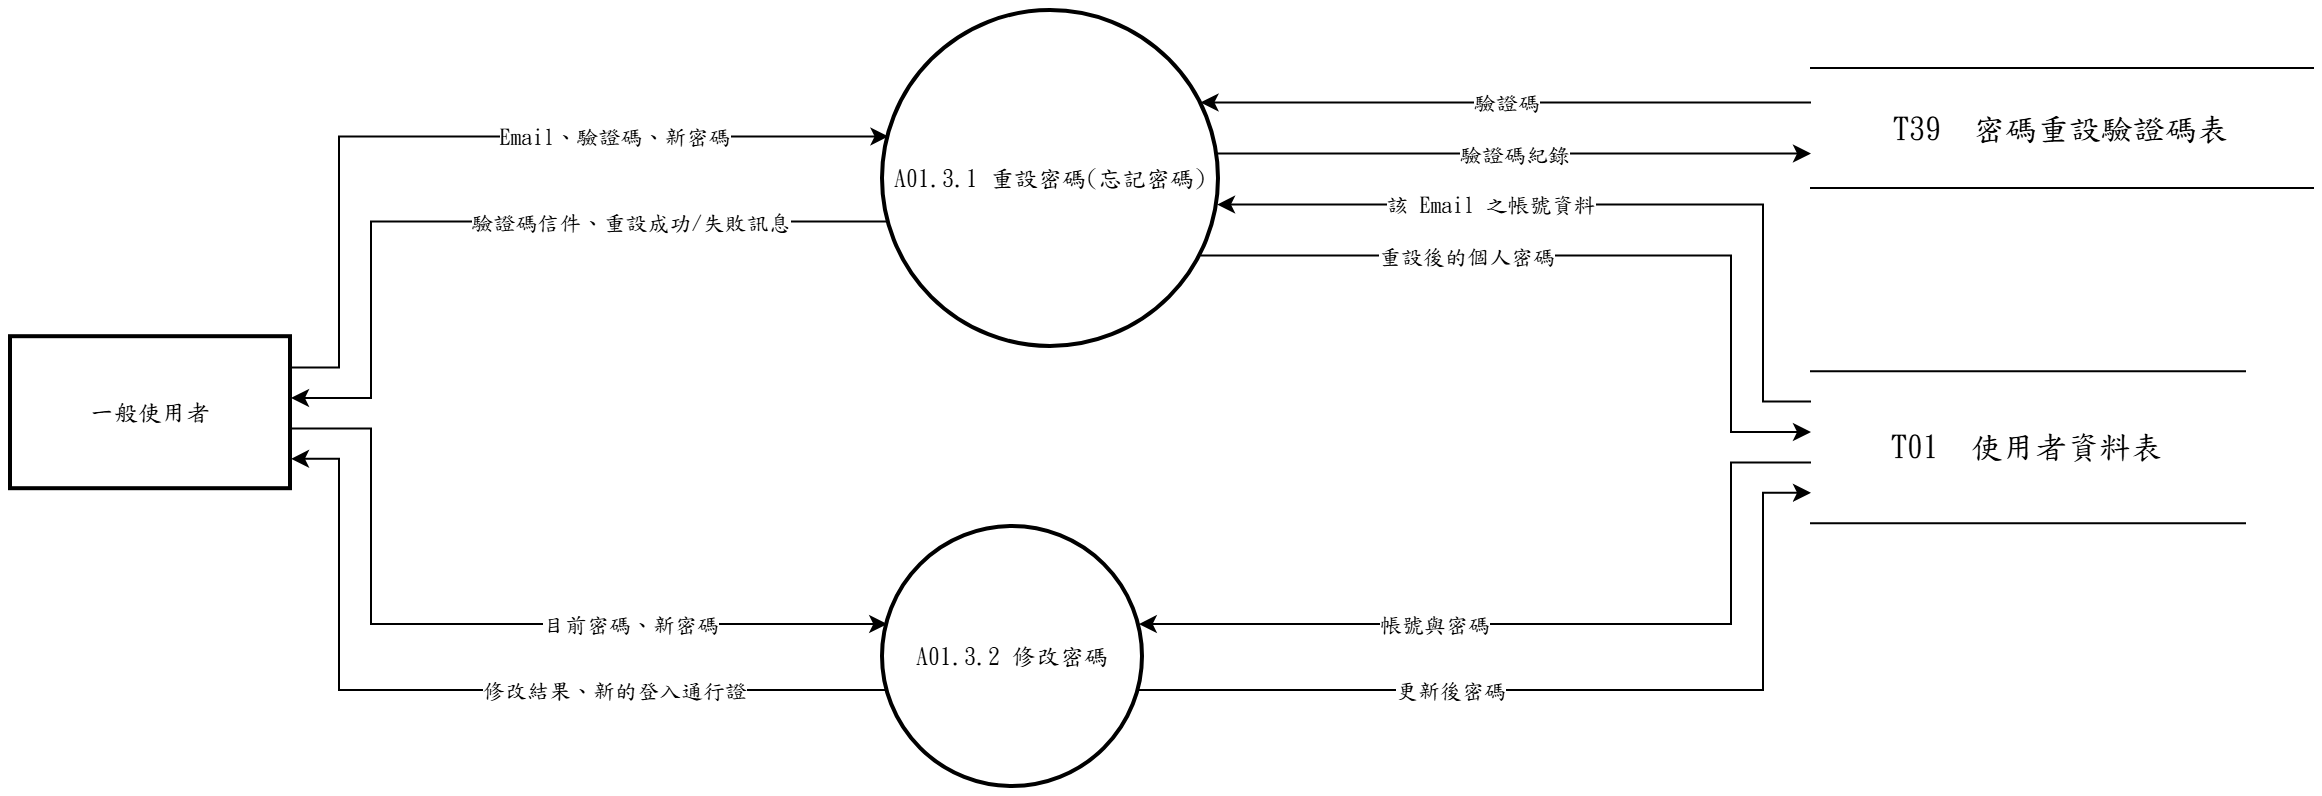

The diagram above was exported from draw.io. Its source (the exported page's mxGraphModel, read from the mxfile embedded in the PNG):
<mxGraphModel dx="1400" dy="900" grid="1" gridSize="10" guides="1" tooltips="1" connect="1" arrows="1" fold="1" page="1" pageScale="1" pageWidth="827" pageHeight="1169" math="0" shadow="0">
  <root>
    <mxCell id="0" />
    <mxCell id="1" parent="0" />
    <mxCell id="c1" value="A01.3.1 重設密碼(忘記密碼)" style="ellipse;aspect=fixed;strokeWidth=2;whiteSpace=wrap;html=1;fontFamily=標楷體;" vertex="1" parent="1">
      <mxGeometry x="476.0" y="60.0" width="168" height="168" as="geometry" />
    </mxCell>
    <mxCell id="c2" value="A01.3.2 修改密碼" style="ellipse;aspect=fixed;strokeWidth=2;whiteSpace=wrap;html=1;fontFamily=標楷體;" vertex="1" parent="1">
      <mxGeometry x="476.0" y="318.0" width="130" height="130" as="geometry" />
    </mxCell>
    <mxCell id="c3" value="一般使用者" style="whiteSpace=wrap;strokeWidth=2;html=1;fontFamily=標楷體;" vertex="1" parent="1">
      <mxGeometry x="40.0" y="223.1" width="140" height="76" as="geometry" />
    </mxCell>
    <mxCell id="c4" value="T39  密碼重設驗證碼表" style="shape=partialRectangle;whiteSpace=wrap;html=1;left=0;right=0;fontFamily=標楷體;fontSize=16;" vertex="1" parent="1">
      <mxGeometry x="940.0" y="88.5" width="251" height="60" as="geometry" />
    </mxCell>
    <mxCell id="c5" value="T01  使用者資料表" style="shape=partialRectangle;whiteSpace=wrap;html=1;left=0;right=0;fontFamily=標楷體;fontSize=16;" vertex="1" parent="1">
      <mxGeometry x="940.0" y="240.1" width="217" height="76" as="geometry" />
    </mxCell>
    <mxCell id="c6" style="edgeStyle=none;rounded=0;html=1;fontFamily=標楷體;endArrow=classic;exitX=1.0000;exitY=0.2000;exitDx=0;exitDy=0;exitPerimeter=0;entryX=0.0163;entryY=0.3733;entryDx=0;entryDy=0;entryPerimeter=0;" edge="1" parent="1" source="c3" target="c1">
      <mxGeometry relative="1" as="geometry">
        <Array as="points">
          <mxPoint x="204.0" y="238.3" />
          <mxPoint x="204.0" y="122.7" />
        </Array>
      </mxGeometry>
    </mxCell>
    <mxCell id="c7" value="Email、驗證碼、新密碼" style="edgeLabel;html=1;align=center;verticalAlign=middle;resizable=0;points=[];fontFamily=標楷體;" vertex="1" connectable="0" parent="c6">
      <mxGeometry x="0.337" relative="1" as="geometry">
        <mxPoint as="offset" />
      </mxGeometry>
    </mxCell>
    <mxCell id="c8" style="edgeStyle=none;rounded=0;html=1;fontFamily=標楷體;endArrow=classic;exitX=0.0000;exitY=0.2000;exitDx=0;exitDy=0;exitPerimeter=0;entryX=0.9942;entryY=0.5760;entryDx=0;entryDy=0;entryPerimeter=0;" edge="1" parent="1" source="c5" target="c1">
      <mxGeometry relative="1" as="geometry">
        <Array as="points">
          <mxPoint x="916.0" y="255.3" />
          <mxPoint x="916.0" y="156.8" />
        </Array>
      </mxGeometry>
    </mxCell>
    <mxCell id="c9" value="該 Email 之帳號資料" style="edgeLabel;html=1;align=center;verticalAlign=middle;resizable=0;points=[];fontFamily=標楷體;" vertex="1" connectable="0" parent="c8">
      <mxGeometry x="0.310" relative="1" as="geometry">
        <mxPoint as="offset" />
      </mxGeometry>
    </mxCell>
    <mxCell id="c10" style="edgeStyle=none;rounded=0;html=1;fontFamily=標楷體;endArrow=classic;exitX=0.0000;exitY=0.2872;exitDx=0;exitDy=0;exitPerimeter=0;entryX=0.9450;entryY=0.2720;entryDx=0;entryDy=0;entryPerimeter=0;" edge="1" parent="1" source="c4" target="c1">
      <mxGeometry relative="1" as="geometry">
        <Array as="points" />
      </mxGeometry>
    </mxCell>
    <mxCell id="c11" value="驗證碼" style="edgeLabel;html=1;align=center;verticalAlign=middle;resizable=0;points=[];fontFamily=標楷體;" vertex="1" connectable="0" parent="c10">
      <mxGeometry x="0.000" relative="1" as="geometry">
        <mxPoint as="offset" />
      </mxGeometry>
    </mxCell>
    <mxCell id="c12" style="edgeStyle=none;rounded=0;html=1;fontFamily=標楷體;endArrow=classic;exitX=0.0163;exitY=0.6267;exitDx=0;exitDy=0;exitPerimeter=0;entryX=1.0000;entryY=0.4000;entryDx=0;entryDy=0;entryPerimeter=0;" edge="1" parent="1" source="c1" target="c3">
      <mxGeometry relative="1" as="geometry">
        <Array as="points">
          <mxPoint x="220.0" y="165.3" />
          <mxPoint x="220.0" y="253.5" />
        </Array>
      </mxGeometry>
    </mxCell>
    <mxCell id="c13" value="驗證碼信件、重設成功/失敗訊息" style="edgeLabel;html=1;align=center;verticalAlign=middle;resizable=0;points=[];fontFamily=標楷體;" vertex="1" connectable="0" parent="c12">
      <mxGeometry x="-0.331" relative="1" as="geometry">
        <mxPoint as="offset" />
      </mxGeometry>
    </mxCell>
    <mxCell id="c14" style="edgeStyle=none;rounded=0;html=1;fontFamily=標楷體;endArrow=classic;exitX=0.9450;exitY=0.7280;exitDx=0;exitDy=0;exitPerimeter=0;entryX=0.0000;entryY=0.4000;entryDx=0;entryDy=0;entryPerimeter=0;" edge="1" parent="1" source="c1" target="c5">
      <mxGeometry relative="1" as="geometry">
        <Array as="points">
          <mxPoint x="900.0" y="182.3" />
          <mxPoint x="900.0" y="270.5" />
        </Array>
      </mxGeometry>
    </mxCell>
    <mxCell id="c15" value="重設後的個人密碼" style="edgeLabel;html=1;align=center;verticalAlign=middle;resizable=0;points=[];fontFamily=標楷體;" vertex="1" connectable="0" parent="c14">
      <mxGeometry x="-0.326" relative="1" as="geometry">
        <mxPoint as="offset" />
      </mxGeometry>
    </mxCell>
    <mxCell id="c16" style="edgeStyle=none;rounded=0;html=1;fontFamily=標楷體;endArrow=classic;exitX=0.9942;exitY=0.4240;exitDx=0;exitDy=0;exitPerimeter=0;entryX=0.0000;entryY=0.7128;entryDx=0;entryDy=0;entryPerimeter=0;" edge="1" parent="1" source="c1" target="c4">
      <mxGeometry relative="1" as="geometry">
        <Array as="points" />
      </mxGeometry>
    </mxCell>
    <mxCell id="c17" value="驗證碼紀錄" style="edgeLabel;html=1;align=center;verticalAlign=middle;resizable=0;points=[];fontFamily=標楷體;" vertex="1" connectable="0" parent="c16">
      <mxGeometry x="0.000" relative="1" as="geometry">
        <mxPoint as="offset" />
      </mxGeometry>
    </mxCell>
    <mxCell id="c18" style="edgeStyle=none;rounded=0;html=1;fontFamily=標楷體;endArrow=classic;exitX=1.0000;exitY=0.6000;exitDx=0;exitDy=0;exitPerimeter=0;entryX=0.0163;entryY=0.3733;entryDx=0;entryDy=0;entryPerimeter=0;" edge="1" parent="1" source="c3" target="c2">
      <mxGeometry relative="1" as="geometry">
        <Array as="points">
          <mxPoint x="220.0" y="268.7" />
          <mxPoint x="220.0" y="366.5" />
        </Array>
      </mxGeometry>
    </mxCell>
    <mxCell id="c19" value="目前密碼、新密碼" style="edgeLabel;html=1;align=center;verticalAlign=middle;resizable=0;points=[];fontFamily=標楷體;" vertex="1" connectable="0" parent="c18">
      <mxGeometry x="0.348" relative="1" as="geometry">
        <mxPoint as="offset" />
      </mxGeometry>
    </mxCell>
    <mxCell id="c20" style="edgeStyle=none;rounded=0;html=1;fontFamily=標楷體;endArrow=classic;exitX=0.0000;exitY=0.6000;exitDx=0;exitDy=0;exitPerimeter=0;entryX=0.9837;entryY=0.3733;entryDx=0;entryDy=0;entryPerimeter=0;" edge="1" parent="1" source="c5" target="c2">
      <mxGeometry relative="1" as="geometry">
        <Array as="points">
          <mxPoint x="900.0" y="285.7" />
          <mxPoint x="900.0" y="366.5" />
        </Array>
      </mxGeometry>
    </mxCell>
    <mxCell id="c21" value="帳號與密碼" style="edgeLabel;html=1;align=center;verticalAlign=middle;resizable=0;points=[];fontFamily=標楷體;" vertex="1" connectable="0" parent="c20">
      <mxGeometry x="0.290" relative="1" as="geometry">
        <mxPoint as="offset" />
      </mxGeometry>
    </mxCell>
    <mxCell id="c22" style="edgeStyle=none;rounded=0;html=1;fontFamily=標楷體;endArrow=classic;exitX=0.0163;exitY=0.6267;exitDx=0;exitDy=0;exitPerimeter=0;entryX=1.0000;entryY=0.8000;entryDx=0;entryDy=0;entryPerimeter=0;" edge="1" parent="1" source="c2" target="c3">
      <mxGeometry relative="1" as="geometry">
        <Array as="points">
          <mxPoint x="204.0" y="399.5" />
          <mxPoint x="204.0" y="283.9" />
        </Array>
      </mxGeometry>
    </mxCell>
    <mxCell id="c23" value="修改結果、新的登入通行證" style="edgeLabel;html=1;align=center;verticalAlign=middle;resizable=0;points=[];fontFamily=標楷體;" vertex="1" connectable="0" parent="c22">
      <mxGeometry x="-0.337" relative="1" as="geometry">
        <mxPoint as="offset" />
      </mxGeometry>
    </mxCell>
    <mxCell id="c24" style="edgeStyle=none;rounded=0;html=1;fontFamily=標楷體;endArrow=classic;exitX=0.9837;exitY=0.6267;exitDx=0;exitDy=0;exitPerimeter=0;entryX=0.0000;entryY=0.8000;entryDx=0;entryDy=0;entryPerimeter=0;" edge="1" parent="1" source="c2" target="c5">
      <mxGeometry relative="1" as="geometry">
        <Array as="points">
          <mxPoint x="916.0" y="399.5" />
          <mxPoint x="916.0" y="300.9" />
        </Array>
      </mxGeometry>
    </mxCell>
    <mxCell id="c25" value="更新後密碼" style="edgeLabel;html=1;align=center;verticalAlign=middle;resizable=0;points=[];fontFamily=標楷體;" vertex="1" connectable="0" parent="c24">
      <mxGeometry x="-0.282" relative="1" as="geometry">
        <mxPoint as="offset" />
      </mxGeometry>
    </mxCell>
  </root>
</mxGraphModel>